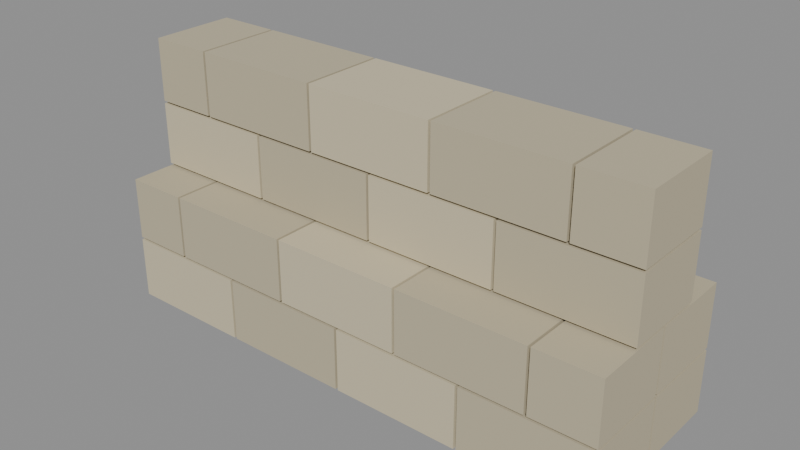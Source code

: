 # Source: sandbags.blend  (saved by Blender 4.2.68; exported with 4.5.12 LTS)
import bpy
from mathutils import Matrix  # noqa: F401  (used for matrix-valued properties, if any)

bpy.ops.wm.read_factory_settings(use_empty=True)
scene = bpy.context.scene
scene.name = 'Scene'

# ---- collections
col_sandbags = bpy.data.collections.new('Sandbags'); scene.collection.children.link(col_sandbags)

# ---- materials (node trees are filled in below, after node groups)
mat_sandbag = bpy.data.materials.new('Sandbag')
mat_sandbag.diffuse_color = (0.62, 0.55, 0.38, 1.0)
mat_sandbag.roughness = 0.95
mat_sandbagdark = bpy.data.materials.new('SandbagDark')
mat_sandbagdark.diffuse_color = (0.52, 0.46, 0.32, 1.0)
mat_sandbagdark.roughness = 0.95

# ---- material node trees
mat_sandbag.use_nodes = True; mat_sandbag.node_tree.nodes.clear()
_N = mat_sandbag.node_tree.nodes; _L = mat_sandbag.node_tree.links
n0 = _N.new('ShaderNodeBsdfPrincipled'); n0.name = 'Principled BSDF'; n0.location = (10, 300)
n0.inputs[0].default_value = (0.62, 0.55, 0.38, 1.0)
n0.inputs[2].default_value = 0.95
n1 = _N.new('ShaderNodeOutputMaterial'); n1.name = 'Material Output'; n1.location = (300, 300)
_L.new(n0.outputs[0], n1.inputs[0])
n1.is_active_output = True
mat_sandbagdark.use_nodes = True; mat_sandbagdark.node_tree.nodes.clear()
_N = mat_sandbagdark.node_tree.nodes; _L = mat_sandbagdark.node_tree.links
n0 = _N.new('ShaderNodeBsdfPrincipled'); n0.name = 'Principled BSDF'; n0.location = (10, 300)
n0.inputs[0].default_value = (0.52, 0.46, 0.32, 1.0)
n0.inputs[2].default_value = 0.95
n1 = _N.new('ShaderNodeOutputMaterial'); n1.name = 'Material Output'; n1.location = (300, 300)
_L.new(n0.outputs[0], n1.inputs[0])
n1.is_active_output = True

# ---- meshes
me_sandbags = bpy.data.meshes.new('Sandbags')
me_sandbags.from_pydata([(-0.995, -0.335, 0.005), (-0.995, -0.335, 0.245), (-0.995, -0.005, 0.005), (-0.995, -0.005, 0.245), (-0.505, -0.335, 0.005), (-0.505, -0.335, 0.245), (-0.505, -0.005, 0.005), (-0.505, -0.005, 0.245), (-0.495, -0.335, 0.005), (-0.495, -0.335, 0.245), (-0.495, -0.005, 0.005), (-0.495, -0.005, 0.245), (-0.005, -0.335, 0.005), (-0.005, -0.335, 0.245), (-0.005, -0.005, 0.005), (-0.005, -0.005, 0.245), (0.005, -0.335, 0.005), (0.005, -0.335, 0.245), (0.005, -0.005, 0.005), (0.005, -0.005, 0.245), (0.495, -0.335, 0.005), (0.495, -0.335, 0.245), (0.495, -0.005, 0.005), (0.495, -0.005, 0.245), (0.505, -0.335, 0.005), (0.505, -0.335, 0.245), (0.505, -0.005, 0.005), (0.505, -0.005, 0.245), (0.995, -0.335, 0.005), (0.995, -0.335, 0.245), (0.995, -0.005, 0.005), (0.995, -0.005, 0.245), (-0.995, 0.005, 0.005), (-0.995, 0.005, 0.245), (-0.995, 0.335, 0.005), (-0.995, 0.335, 0.245), (-0.505, 0.005, 0.005), (-0.505, 0.005, 0.245), (-0.505, 0.335, 0.005), (-0.505, 0.335, 0.245), (-0.495, 0.005, 0.005), (-0.495, 0.005, 0.245), (-0.495, 0.335, 0.005), (-0.495, 0.335, 0.245), (-0.005, 0.005, 0.005), (-0.005, 0.005, 0.245), (-0.005, 0.335, 0.005), (-0.005, 0.335, 0.245), (0.005, 0.005, 0.005), (0.005, 0.005, 0.245), (0.005, 0.335, 0.005), (0.005, 0.335, 0.245), (0.495, 0.005, 0.005), (0.495, 0.005, 0.245), (0.495, 0.335, 0.005), (0.495, 0.335, 0.245), (0.505, 0.005, 0.005), (0.505, 0.005, 0.245), (0.505, 0.335, 0.005), (0.505, 0.335, 0.245), (0.995, 0.005, 0.005), (0.995, 0.005, 0.245), (0.995, 0.335, 0.005), (0.995, 0.335, 0.245), (-0.995, -0.335, 0.255), (-0.995, -0.335, 0.495), (-0.995, -0.005, 0.255), (-0.995, -0.005, 0.495), (-0.755, -0.335, 0.255), (-0.755, -0.335, 0.495), (-0.755, -0.005, 0.255), (-0.755, -0.005, 0.495), (-0.745, -0.335, 0.255), (-0.745, -0.335, 0.495), (-0.745, -0.005, 0.255), (-0.745, -0.005, 0.495), (-0.255, -0.335, 0.255), (-0.255, -0.335, 0.495), (-0.255, -0.005, 0.255), (-0.255, -0.005, 0.495), (-0.245, -0.335, 0.255), (-0.245, -0.335, 0.495), (-0.245, -0.005, 0.255), (-0.245, -0.005, 0.495), (0.245, -0.335, 0.255), (0.245, -0.335, 0.495), (0.245, -0.005, 0.255), (0.245, -0.005, 0.495), (0.255, -0.335, 0.255), (0.255, -0.335, 0.495), (0.255, -0.005, 0.255), (0.255, -0.005, 0.495), (0.745, -0.335, 0.255), (0.745, -0.335, 0.495), (0.745, -0.005, 0.255), (0.745, -0.005, 0.495), (0.755, -0.335, 0.255), (0.755, -0.335, 0.495), (0.755, -0.005, 0.255), (0.755, -0.005, 0.495), (0.995, -0.335, 0.255), (0.995, -0.335, 0.495), (0.995, -0.005, 0.255), (0.995, -0.005, 0.495), (-0.995, 0.005, 0.255), (-0.995, 0.005, 0.495), (-0.995, 0.335, 0.255), (-0.995, 0.335, 0.495), (-0.755, 0.005, 0.255), (-0.755, 0.005, 0.495), (-0.755, 0.335, 0.255), (-0.755, 0.335, 0.495), (-0.745, 0.005, 0.255), (-0.745, 0.005, 0.495), (-0.745, 0.335, 0.255), (-0.745, 0.335, 0.495), (-0.255, 0.005, 0.255), (-0.255, 0.005, 0.495), (-0.255, 0.335, 0.255), (-0.255, 0.335, 0.495), (-0.245, 0.005, 0.255), (-0.245, 0.005, 0.495), (-0.245, 0.335, 0.255), (-0.245, 0.335, 0.495), (0.245, 0.005, 0.255), (0.245, 0.005, 0.495), (0.245, 0.335, 0.255), (0.245, 0.335, 0.495), (0.255, 0.005, 0.255), (0.255, 0.005, 0.495), (0.255, 0.335, 0.255), (0.255, 0.335, 0.495), (0.745, 0.005, 0.255), (0.745, 0.005, 0.495), (0.745, 0.335, 0.255), (0.745, 0.335, 0.495), (0.755, 0.005, 0.255), (0.755, 0.005, 0.495), (0.755, 0.335, 0.255), (0.755, 0.335, 0.495), (0.995, 0.005, 0.255), (0.995, 0.005, 0.495), (0.995, 0.335, 0.255), (0.995, 0.335, 0.495), (-0.995, -0.165, 0.505), (-0.995, -0.165, 0.745), (-0.995, 0.165, 0.505), (-0.995, 0.165, 0.745), (-0.505, -0.165, 0.505), (-0.505, -0.165, 0.745), (-0.505, 0.165, 0.505), (-0.505, 0.165, 0.745), (-0.495, -0.165, 0.505), (-0.495, -0.165, 0.745), (-0.495, 0.165, 0.505), (-0.495, 0.165, 0.745), (-0.005, -0.165, 0.505), (-0.005, -0.165, 0.745), (-0.005, 0.165, 0.505), (-0.005, 0.165, 0.745), (0.005, -0.165, 0.505), (0.005, -0.165, 0.745), (0.005, 0.165, 0.505), (0.005, 0.165, 0.745), (0.495, -0.165, 0.505), (0.495, -0.165, 0.745), (0.495, 0.165, 0.505), (0.495, 0.165, 0.745), (0.505, -0.165, 0.505), (0.505, -0.165, 0.745), (0.505, 0.165, 0.505), (0.505, 0.165, 0.745), (0.995, -0.165, 0.505), (0.995, -0.165, 0.745), (0.995, 0.165, 0.505), (0.995, 0.165, 0.745), (-0.995, -0.165, 0.755), (-0.995, -0.165, 0.995), (-0.995, 0.165, 0.755), (-0.995, 0.165, 0.995), (-0.755, -0.165, 0.755), (-0.755, -0.165, 0.995), (-0.755, 0.165, 0.755), (-0.755, 0.165, 0.995), (-0.745, -0.165, 0.755), (-0.745, -0.165, 0.995), (-0.745, 0.165, 0.755), (-0.745, 0.165, 0.995), (-0.255, -0.165, 0.755), (-0.255, -0.165, 0.995), (-0.255, 0.165, 0.755), (-0.255, 0.165, 0.995), (-0.245, -0.165, 0.755), (-0.245, -0.165, 0.995), (-0.245, 0.165, 0.755), (-0.245, 0.165, 0.995), (0.245, -0.165, 0.755), (0.245, -0.165, 0.995), (0.245, 0.165, 0.755), (0.245, 0.165, 0.995), (0.255, -0.165, 0.755), (0.255, -0.165, 0.995), (0.255, 0.165, 0.755), (0.255, 0.165, 0.995), (0.745, -0.165, 0.755), (0.745, -0.165, 0.995), (0.745, 0.165, 0.755), (0.745, 0.165, 0.995), (0.755, -0.165, 0.755), (0.755, -0.165, 0.995), (0.755, 0.165, 0.755), (0.755, 0.165, 0.995), (0.995, -0.165, 0.755), (0.995, -0.165, 0.995), (0.995, 0.165, 0.755), (0.995, 0.165, 0.995)], [], [(0, 1, 3, 2), (4, 6, 7, 5), (0, 4, 5, 1), (2, 3, 7, 6), (0, 2, 6, 4), (1, 5, 7, 3), (8, 9, 11, 10), (12, 14, 15, 13), (8, 12, 13, 9), (10, 11, 15, 14), (8, 10, 14, 12), (9, 13, 15, 11), (16, 17, 19, 18), (20, 22, 23, 21), (16, 20, 21, 17), (18, 19, 23, 22), (16, 18, 22, 20), (17, 21, 23, 19), (24, 25, 27, 26), (28, 30, 31, 29), (24, 28, 29, 25), (26, 27, 31, 30), (24, 26, 30, 28), (25, 29, 31, 27), (32, 33, 35, 34), (36, 38, 39, 37), (32, 36, 37, 33), (34, 35, 39, 38), (32, 34, 38, 36), (33, 37, 39, 35), (40, 41, 43, 42), (44, 46, 47, 45), (40, 44, 45, 41), (42, 43, 47, 46), (40, 42, 46, 44), (41, 45, 47, 43), (48, 49, 51, 50), (52, 54, 55, 53), (48, 52, 53, 49), (50, 51, 55, 54), (48, 50, 54, 52), (49, 53, 55, 51), (56, 57, 59, 58), (60, 62, 63, 61), (56, 60, 61, 57), (58, 59, 63, 62), (56, 58, 62, 60), (57, 61, 63, 59), (64, 65, 67, 66), (68, 70, 71, 69), (64, 68, 69, 65), (66, 67, 71, 70), (64, 66, 70, 68), (65, 69, 71, 67), (72, 73, 75, 74), (76, 78, 79, 77), (72, 76, 77, 73), (74, 75, 79, 78), (72, 74, 78, 76), (73, 77, 79, 75), (80, 81, 83, 82), (84, 86, 87, 85), (80, 84, 85, 81), (82, 83, 87, 86), (80, 82, 86, 84), (81, 85, 87, 83), (88, 89, 91, 90), (92, 94, 95, 93), (88, 92, 93, 89), (90, 91, 95, 94), (88, 90, 94, 92), (89, 93, 95, 91), (96, 97, 99, 98), (100, 102, 103, 101), (96, 100, 101, 97), (98, 99, 103, 102), (96, 98, 102, 100), (97, 101, 103, 99), (104, 105, 107, 106), (108, 110, 111, 109), (104, 108, 109, 105), (106, 107, 111, 110), (104, 106, 110, 108), (105, 109, 111, 107), (112, 113, 115, 114), (116, 118, 119, 117), (112, 116, 117, 113), (114, 115, 119, 118), (112, 114, 118, 116), (113, 117, 119, 115), (120, 121, 123, 122), (124, 126, 127, 125), (120, 124, 125, 121), (122, 123, 127, 126), (120, 122, 126, 124), (121, 125, 127, 123), (128, 129, 131, 130), (132, 134, 135, 133), (128, 132, 133, 129), (130, 131, 135, 134), (128, 130, 134, 132), (129, 133, 135, 131), (136, 137, 139, 138), (140, 142, 143, 141), (136, 140, 141, 137), (138, 139, 143, 142), (136, 138, 142, 140), (137, 141, 143, 139), (144, 145, 147, 146), (148, 150, 151, 149), (144, 148, 149, 145), (146, 147, 151, 150), (144, 146, 150, 148), (145, 149, 151, 147), (152, 153, 155, 154), (156, 158, 159, 157), (152, 156, 157, 153), (154, 155, 159, 158), (152, 154, 158, 156), (153, 157, 159, 155), (160, 161, 163, 162), (164, 166, 167, 165), (160, 164, 165, 161), (162, 163, 167, 166), (160, 162, 166, 164), (161, 165, 167, 163), (168, 169, 171, 170), (172, 174, 175, 173), (168, 172, 173, 169), (170, 171, 175, 174), (168, 170, 174, 172), (169, 173, 175, 171), (176, 177, 179, 178), (180, 182, 183, 181), (176, 180, 181, 177), (178, 179, 183, 182), (176, 178, 182, 180), (177, 181, 183, 179), (184, 185, 187, 186), (188, 190, 191, 189), (184, 188, 189, 185), (186, 187, 191, 190), (184, 186, 190, 188), (185, 189, 191, 187), (192, 193, 195, 194), (196, 198, 199, 197), (192, 196, 197, 193), (194, 195, 199, 198), (192, 194, 198, 196), (193, 197, 199, 195), (200, 201, 203, 202), (204, 206, 207, 205), (200, 204, 205, 201), (202, 203, 207, 206), (200, 202, 206, 204), (201, 205, 207, 203), (208, 209, 211, 210), (212, 214, 215, 213), (208, 212, 213, 209), (210, 211, 215, 214), (208, 210, 214, 212), (209, 213, 215, 211)])
me_sandbags.polygons.foreach_set('material_index', [0, 0, 0, 0, 0, 0, 1, 1, 1, 1, 1, 1, 0, 0, 0, 0, 0, 0, 1, 1, 1, 1, 1, 1, 0, 0, 0, 0, 0, 0, 1, 1, 1, 1, 1, 1, 0, 0, 0, 0, 0, 0, 1, 1, 1, 1, 1, 1, 1, 1, 1, 1, 1, 1, 1, 1, 1, 1, 1, 1, 0, 0, 0, 0, 0, 0, 1, 1, 1, 1, 1, 1, 1, 1, 1, 1, 1, 1, 1, 1, 1, 1, 1, 1, 1, 1, 1, 1, 1, 1, 0, 0, 0, 0, 0, 0, 1, 1, 1, 1, 1, 1, 1, 1, 1, 1, 1, 1, 0, 0, 0, 0, 0, 0, 1, 1, 1, 1, 1, 1, 0, 0, 0, 0, 0, 0, 1, 1, 1, 1, 1, 1, 1, 1, 1, 1, 1, 1, 1, 1, 1, 1, 1, 1, 0, 0, 0, 0, 0, 0, 1, 1, 1, 1, 1, 1, 1, 1, 1, 1, 1, 1])
me_sandbags.materials.append(mat_sandbag)
me_sandbags.materials.append(mat_sandbagdark)
me_sandbags.update()
me_sandbags_col_convcolonly = bpy.data.meshes.new('Sandbags_COL-convcolonly')
me_sandbags_col_convcolonly.from_pydata([(-1.0, -0.335, 0.0), (-1.0, -0.335, 0.5), (-1.0, 0.335, 0.0), (-1.0, 0.335, 0.5), (1.0, -0.335, 0.0), (1.0, -0.335, 0.5), (1.0, 0.335, 0.0), (1.0, 0.335, 0.5)], [], [(0, 1, 3, 2), (4, 6, 7, 5), (0, 4, 5, 1), (2, 3, 7, 6), (0, 2, 6, 4), (1, 5, 7, 3)])
me_sandbags_col_convcolonly.update()
me_sandbags_col_top_convcolonly = bpy.data.meshes.new('Sandbags_COL_Top-convcolonly')
me_sandbags_col_top_convcolonly.from_pydata([(-1.0, -0.17, 0.5), (-1.0, -0.17, 1.0), (-1.0, 0.17, 0.5), (-1.0, 0.17, 1.0), (1.0, -0.17, 0.5), (1.0, -0.17, 1.0), (1.0, 0.17, 0.5), (1.0, 0.17, 1.0)], [], [(0, 1, 3, 2), (4, 6, 7, 5), (0, 4, 5, 1), (2, 3, 7, 6), (0, 2, 6, 4), (1, 5, 7, 3)])
me_sandbags_col_top_convcolonly.update()

# ---- objects
ob_sandbags = bpy.data.objects.new('Sandbags', me_sandbags)
ob_sandbags_col_convcolonly = bpy.data.objects.new('Sandbags_COL-convcolonly', me_sandbags_col_convcolonly)
ob_sandbags_col_top_convcolonly = bpy.data.objects.new('Sandbags_COL_Top-convcolonly', me_sandbags_col_top_convcolonly)
ob_snap_l = bpy.data.objects.new('SNAP_L', None)
ob_snap_r = bpy.data.objects.new('SNAP_R', None)

# ---- transforms, parenting, visibility, modifiers, constraints
ob_sandbags.location = (0.0, 0.0, 0.0)
ob_sandbags_col_convcolonly.location = (0.0, 0.0, 0.0)
ob_sandbags_col_convcolonly.hide_render = True
ob_sandbags_col_convcolonly.display_type = 'WIRE'
ob_sandbags_col_top_convcolonly.location = (0.0, 0.0, 0.0)
ob_sandbags_col_top_convcolonly.hide_render = True
ob_sandbags_col_top_convcolonly.display_type = 'WIRE'
ob_snap_l.parent = ob_sandbags
ob_snap_l.location = (-1.0, 0.0, 0.0)
ob_snap_l.empty_display_type = 'ARROWS'
ob_snap_l.empty_display_size = 0.15
ob_snap_r.parent = ob_sandbags
ob_snap_r.location = (1.0, 0.0, 0.0)
ob_snap_r.empty_display_type = 'ARROWS'
ob_snap_r.empty_display_size = 0.15

# ---- collection membership
col_sandbags.objects.link(ob_sandbags)
col_sandbags.objects.link(ob_sandbags_col_convcolonly)
col_sandbags.objects.link(ob_sandbags_col_top_convcolonly)
col_sandbags.objects.link(ob_snap_l)
col_sandbags.objects.link(ob_snap_r)

# ---- scene / render settings (as saved in the file)
scene.frame_start = 1; scene.frame_end = 250; scene.frame_set(1)
scene.render.engine = 'BLENDER_EEVEE_NEXT'
bpy.context.view_layer.update()

# ---- added for rendering (the .blend has no active camera and no usable light): camera, sun + grey world if the file has none
cam_auto = bpy.data.cameras.new('AutoCamera')
cam_auto.lens = 50.0
cam_auto.sensor_width = 36.0
cam_auto.clip_end = 1000.0
ob_auto_camera = bpy.data.objects.new('AutoCamera', cam_auto)
scene.collection.objects.link(ob_auto_camera)
ob_auto_camera.location = (2.14786, -2.57743, 2.21829)
ob_auto_camera.rotation_euler = (1.09748, -7.21219e-08, 0.694738)
scene.camera = ob_auto_camera
light_auto_sun = bpy.data.lights.new('AutoSun', 'SUN')
light_auto_sun.energy = 3.0
light_auto_sun.angle = 0.0523599
ob_auto_sun = bpy.data.objects.new('AutoSun', light_auto_sun)
scene.collection.objects.link(ob_auto_sun)
ob_auto_sun.rotation_euler = (0.872665, 0.174533, 0.523599)
if scene.world is None:
    world_auto = bpy.data.worlds.new('AutoWorld')
    world_auto.color = (0.3, 0.3, 0.3)
    scene.world = world_auto
bpy.context.view_layer.update()
